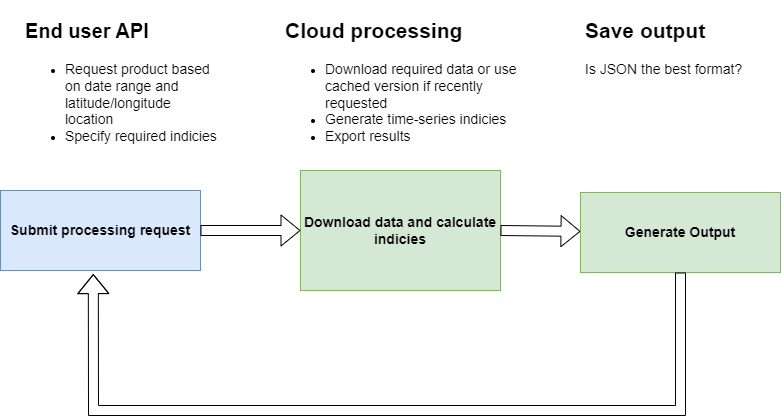

The diagram above was exported from draw.io. Its source (the exported page's mxGraphModel, read from the mxfile embedded in the PNG):
<mxGraphModel dx="1050" dy="621" grid="1" gridSize="10" guides="1" tooltips="1" connect="1" arrows="1" fold="1" page="1" pageScale="1" pageWidth="827" pageHeight="1169" math="0" shadow="0">
  <root>
    <mxCell id="0" />
    <mxCell id="1" parent="0" />
    <mxCell id="IuN0JHPRdIj-N8s6bC4W-12" value="&lt;h1&gt;&lt;span style=&quot;font-size: 20px;&quot;&gt;End user API&lt;/span&gt;&lt;/h1&gt;&lt;div&gt;&lt;ul style=&quot;border-color: var(--border-color);&quot;&gt;&lt;li style=&quot;border-color: var(--border-color);&quot;&gt;&lt;font style=&quot;border-color: var(--border-color); font-size: 14px;&quot;&gt;Request product based on date range and latitude/longitude location&lt;/font&gt;&lt;/li&gt;&lt;li style=&quot;border-color: var(--border-color);&quot;&gt;&lt;span style=&quot;font-size: 14px;&quot;&gt;Specify required indicies&lt;/span&gt;&lt;/li&gt;&lt;/ul&gt;&lt;/div&gt;" style="text;html=1;strokeColor=none;fillColor=none;spacing=5;spacingTop=-20;whiteSpace=wrap;overflow=hidden;rounded=0;" parent="1" vertex="1">
      <mxGeometry x="40" y="120" width="200" height="160" as="geometry" />
    </mxCell>
    <mxCell id="IuN0JHPRdIj-N8s6bC4W-14" value="&lt;h1&gt;&lt;font style=&quot;font-size: 21px&quot;&gt;Cloud processing&lt;/font&gt;&lt;br&gt;&lt;/h1&gt;&lt;p&gt;&lt;/p&gt;&lt;ul&gt;&lt;li&gt;&lt;font style=&quot;font-size: 14px;&quot;&gt;Download required data or use cached version if recently requested&lt;/font&gt;&lt;/li&gt;&lt;li&gt;&lt;font style=&quot;font-size: 14px;&quot;&gt;Generate time-series indicies&lt;/font&gt;&lt;/li&gt;&lt;li&gt;&lt;font style=&quot;font-size: 14px;&quot;&gt;Export results&lt;/font&gt;&lt;/li&gt;&lt;/ul&gt;&lt;p&gt;&lt;/p&gt;" style="text;html=1;strokeColor=none;fillColor=none;spacing=5;spacingTop=-20;whiteSpace=wrap;overflow=hidden;rounded=0;" parent="1" vertex="1">
      <mxGeometry x="300" y="120" width="240" height="160" as="geometry" />
    </mxCell>
    <mxCell id="IuN0JHPRdIj-N8s6bC4W-15" value="&lt;h1&gt;&lt;font style=&quot;font-size: 21px&quot;&gt;Save output&lt;/font&gt;&lt;br&gt;&lt;/h1&gt;&lt;p&gt;&lt;font style=&quot;font-size: 14px;&quot;&gt;Is JSON the best format?&lt;/font&gt;&lt;/p&gt;" style="text;html=1;strokeColor=none;fillColor=none;spacing=5;spacingTop=-20;whiteSpace=wrap;overflow=hidden;rounded=0;" parent="1" vertex="1">
      <mxGeometry x="600" y="120" width="200" height="120" as="geometry" />
    </mxCell>
    <mxCell id="IuN0JHPRdIj-N8s6bC4W-3" value="&lt;div&gt;&lt;span style=&quot;font-size: 14px;&quot;&gt;&lt;b&gt;Download data and calculate indicies&lt;/b&gt;&lt;/span&gt;&lt;/div&gt;" style="rounded=0;whiteSpace=wrap;html=1;fillColor=#d5e8d4;strokeColor=#82b366;" parent="1" vertex="1">
      <mxGeometry x="320" y="280" width="200" height="120" as="geometry" />
    </mxCell>
    <mxCell id="IuN0JHPRdIj-N8s6bC4W-5" value="&lt;div&gt;&lt;span style=&quot;font-size: 14px;&quot;&gt;&lt;b&gt;Generate Output&lt;/b&gt;&lt;/span&gt;&lt;/div&gt;" style="rounded=0;whiteSpace=wrap;html=1;fillColor=#d5e8d4;strokeColor=#82b366;" parent="1" vertex="1">
      <mxGeometry x="600" y="302" width="200" height="80" as="geometry" />
    </mxCell>
    <mxCell id="IuN0JHPRdIj-N8s6bC4W-10" value="&lt;div&gt;&lt;b&gt;&lt;font style=&quot;font-size: 14px&quot;&gt;Submit processing request&lt;/font&gt;&lt;/b&gt;&lt;/div&gt;" style="rounded=0;whiteSpace=wrap;html=1;fillColor=#dae8fc;strokeColor=#6c8ebf;" parent="1" vertex="1">
      <mxGeometry x="20" y="300" width="200" height="80" as="geometry" />
    </mxCell>
    <mxCell id="zHS_T1txHFc9xEv-fPAN-3" value="" style="shape=flexArrow;endArrow=classic;html=1;rounded=0;entryX=0;entryY=0.5;entryDx=0;entryDy=0;" parent="1" target="IuN0JHPRdIj-N8s6bC4W-3" edge="1">
      <mxGeometry width="50" height="50" relative="1" as="geometry">
        <mxPoint x="220" y="340" as="sourcePoint" />
        <mxPoint x="240" y="430" as="targetPoint" />
      </mxGeometry>
    </mxCell>
    <mxCell id="zHS_T1txHFc9xEv-fPAN-4" value="" style="shape=flexArrow;endArrow=classic;html=1;rounded=0;exitX=1;exitY=0.5;exitDx=0;exitDy=0;" parent="1" source="IuN0JHPRdIj-N8s6bC4W-3" target="IuN0JHPRdIj-N8s6bC4W-5" edge="1">
      <mxGeometry width="50" height="50" relative="1" as="geometry">
        <mxPoint x="320" y="530" as="sourcePoint" />
        <mxPoint x="370" y="480" as="targetPoint" />
      </mxGeometry>
    </mxCell>
    <mxCell id="zHS_T1txHFc9xEv-fPAN-6" value="" style="shape=flexArrow;endArrow=classic;html=1;rounded=0;exitX=0.5;exitY=1;exitDx=0;exitDy=0;entryX=0.464;entryY=1.045;entryDx=0;entryDy=0;entryPerimeter=0;" parent="1" source="IuN0JHPRdIj-N8s6bC4W-5" target="IuN0JHPRdIj-N8s6bC4W-10" edge="1">
      <mxGeometry width="50" height="50" relative="1" as="geometry">
        <mxPoint x="440" y="530" as="sourcePoint" />
        <mxPoint x="490" y="480" as="targetPoint" />
        <Array as="points">
          <mxPoint x="700" y="520" />
          <mxPoint x="113" y="520" />
        </Array>
      </mxGeometry>
    </mxCell>
  </root>
</mxGraphModel>